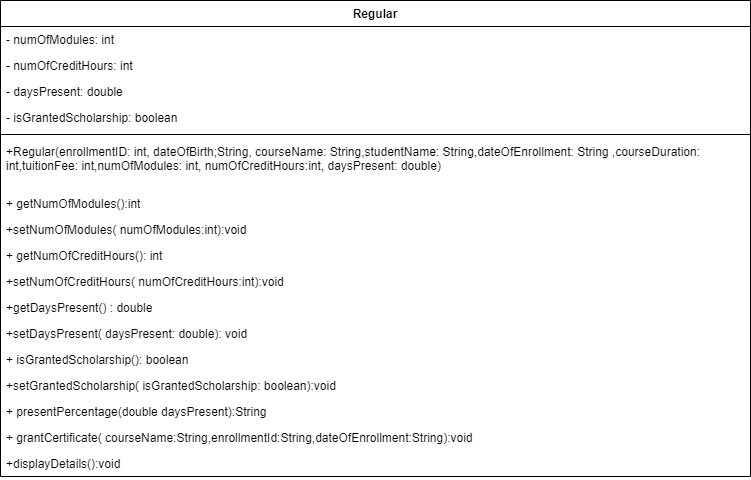

The diagram above was exported from draw.io. Its source (the exported page's mxGraphModel, read from the mxfile embedded in the PNG):
<mxGraphModel dx="695" dy="708" grid="1" gridSize="10" guides="1" tooltips="1" connect="1" arrows="1" fold="1" page="1" pageScale="1" pageWidth="850" pageHeight="1100" math="0" shadow="0">
  <root>
    <mxCell id="0" />
    <mxCell id="1" parent="0" />
    <mxCell id="OBnnPU-bKzp3hr-23AhQ-27" value="Regular" style="swimlane;fontStyle=1;align=center;verticalAlign=top;childLayout=stackLayout;horizontal=1;startSize=26;horizontalStack=0;resizeParent=1;resizeParentMax=0;resizeLast=0;collapsible=1;marginBottom=0;whiteSpace=wrap;html=1;" vertex="1" parent="1">
      <mxGeometry x="50" y="490" width="750" height="476" as="geometry" />
    </mxCell>
    <mxCell id="OBnnPU-bKzp3hr-23AhQ-28" value="-&amp;nbsp;numOfModules: int&amp;nbsp;" style="text;strokeColor=none;fillColor=none;align=left;verticalAlign=top;spacingLeft=4;spacingRight=4;overflow=hidden;rotatable=0;points=[[0,0.5],[1,0.5]];portConstraint=eastwest;whiteSpace=wrap;html=1;" vertex="1" parent="OBnnPU-bKzp3hr-23AhQ-27">
      <mxGeometry y="26" width="750" height="26" as="geometry" />
    </mxCell>
    <mxCell id="OBnnPU-bKzp3hr-23AhQ-31" value="-&amp;nbsp;numOfCreditHours: int&amp;nbsp;" style="text;strokeColor=none;fillColor=none;align=left;verticalAlign=top;spacingLeft=4;spacingRight=4;overflow=hidden;rotatable=0;points=[[0,0.5],[1,0.5]];portConstraint=eastwest;whiteSpace=wrap;html=1;" vertex="1" parent="OBnnPU-bKzp3hr-23AhQ-27">
      <mxGeometry y="52" width="750" height="26" as="geometry" />
    </mxCell>
    <mxCell id="OBnnPU-bKzp3hr-23AhQ-32" value="-&amp;nbsp;daysPresent: double&amp;nbsp;" style="text;strokeColor=none;fillColor=none;align=left;verticalAlign=top;spacingLeft=4;spacingRight=4;overflow=hidden;rotatable=0;points=[[0,0.5],[1,0.5]];portConstraint=eastwest;whiteSpace=wrap;html=1;" vertex="1" parent="OBnnPU-bKzp3hr-23AhQ-27">
      <mxGeometry y="78" width="750" height="26" as="geometry" />
    </mxCell>
    <mxCell id="OBnnPU-bKzp3hr-23AhQ-33" value="-&amp;nbsp;isGrantedScholarship: boolean" style="text;strokeColor=none;fillColor=none;align=left;verticalAlign=top;spacingLeft=4;spacingRight=4;overflow=hidden;rotatable=0;points=[[0,0.5],[1,0.5]];portConstraint=eastwest;whiteSpace=wrap;html=1;" vertex="1" parent="OBnnPU-bKzp3hr-23AhQ-27">
      <mxGeometry y="104" width="750" height="26" as="geometry" />
    </mxCell>
    <mxCell id="OBnnPU-bKzp3hr-23AhQ-29" value="" style="line;strokeWidth=1;fillColor=none;align=left;verticalAlign=middle;spacingTop=-1;spacingLeft=3;spacingRight=3;rotatable=0;labelPosition=right;points=[];portConstraint=eastwest;strokeColor=inherit;" vertex="1" parent="OBnnPU-bKzp3hr-23AhQ-27">
      <mxGeometry y="130" width="750" height="8" as="geometry" />
    </mxCell>
    <mxCell id="OBnnPU-bKzp3hr-23AhQ-30" value="+Regular(enrollmentID: int,&amp;nbsp;dateOfBirth;String,&amp;nbsp;courseName: String,studentName: String,dateOfEnrollment: String ,courseDuration: int,tuitionFee: int,numOfModules: int,&amp;nbsp;numOfCreditHours:int,&amp;nbsp;daysPresent: double)" style="text;strokeColor=none;fillColor=none;align=left;verticalAlign=top;spacingLeft=4;spacingRight=4;overflow=hidden;rotatable=0;points=[[0,0.5],[1,0.5]];portConstraint=eastwest;whiteSpace=wrap;html=1;" vertex="1" parent="OBnnPU-bKzp3hr-23AhQ-27">
      <mxGeometry y="138" width="750" height="52" as="geometry" />
    </mxCell>
    <mxCell id="OBnnPU-bKzp3hr-23AhQ-35" value="+&amp;nbsp;getNumOfModules():int&amp;nbsp;&amp;nbsp;" style="text;strokeColor=none;fillColor=none;align=left;verticalAlign=top;spacingLeft=4;spacingRight=4;overflow=hidden;rotatable=0;points=[[0,0.5],[1,0.5]];portConstraint=eastwest;whiteSpace=wrap;html=1;" vertex="1" parent="OBnnPU-bKzp3hr-23AhQ-27">
      <mxGeometry y="190" width="750" height="26" as="geometry" />
    </mxCell>
    <mxCell id="OBnnPU-bKzp3hr-23AhQ-36" value="+setNumOfModules( numOfModules:int):void&amp;nbsp;" style="text;strokeColor=none;fillColor=none;align=left;verticalAlign=top;spacingLeft=4;spacingRight=4;overflow=hidden;rotatable=0;points=[[0,0.5],[1,0.5]];portConstraint=eastwest;whiteSpace=wrap;html=1;" vertex="1" parent="OBnnPU-bKzp3hr-23AhQ-27">
      <mxGeometry y="216" width="750" height="26" as="geometry" />
    </mxCell>
    <mxCell id="OBnnPU-bKzp3hr-23AhQ-37" value="+&amp;nbsp;getNumOfCreditHours(): int&amp;nbsp;" style="text;strokeColor=none;fillColor=none;align=left;verticalAlign=top;spacingLeft=4;spacingRight=4;overflow=hidden;rotatable=0;points=[[0,0.5],[1,0.5]];portConstraint=eastwest;whiteSpace=wrap;html=1;" vertex="1" parent="OBnnPU-bKzp3hr-23AhQ-27">
      <mxGeometry y="242" width="750" height="26" as="geometry" />
    </mxCell>
    <mxCell id="OBnnPU-bKzp3hr-23AhQ-38" value="+setNumOfCreditHours( numOfCreditHours:int):void&amp;nbsp;" style="text;strokeColor=none;fillColor=none;align=left;verticalAlign=top;spacingLeft=4;spacingRight=4;overflow=hidden;rotatable=0;points=[[0,0.5],[1,0.5]];portConstraint=eastwest;whiteSpace=wrap;html=1;" vertex="1" parent="OBnnPU-bKzp3hr-23AhQ-27">
      <mxGeometry y="268" width="750" height="26" as="geometry" />
    </mxCell>
    <mxCell id="OBnnPU-bKzp3hr-23AhQ-41" value="+getDaysPresent() : double" style="text;strokeColor=none;fillColor=none;align=left;verticalAlign=top;spacingLeft=4;spacingRight=4;overflow=hidden;rotatable=0;points=[[0,0.5],[1,0.5]];portConstraint=eastwest;whiteSpace=wrap;html=1;" vertex="1" parent="OBnnPU-bKzp3hr-23AhQ-27">
      <mxGeometry y="294" width="750" height="26" as="geometry" />
    </mxCell>
    <mxCell id="OBnnPU-bKzp3hr-23AhQ-39" value="+setDaysPresent( daysPresent: double): void&amp;nbsp;" style="text;strokeColor=none;fillColor=none;align=left;verticalAlign=top;spacingLeft=4;spacingRight=4;overflow=hidden;rotatable=0;points=[[0,0.5],[1,0.5]];portConstraint=eastwest;whiteSpace=wrap;html=1;" vertex="1" parent="OBnnPU-bKzp3hr-23AhQ-27">
      <mxGeometry y="320" width="750" height="26" as="geometry" />
    </mxCell>
    <mxCell id="OBnnPU-bKzp3hr-23AhQ-42" value="+&amp;nbsp;isGrantedScholarship(): boolean" style="text;strokeColor=none;fillColor=none;align=left;verticalAlign=top;spacingLeft=4;spacingRight=4;overflow=hidden;rotatable=0;points=[[0,0.5],[1,0.5]];portConstraint=eastwest;whiteSpace=wrap;html=1;" vertex="1" parent="OBnnPU-bKzp3hr-23AhQ-27">
      <mxGeometry y="346" width="750" height="26" as="geometry" />
    </mxCell>
    <mxCell id="OBnnPU-bKzp3hr-23AhQ-43" value="+setGrantedScholarship( isGrantedScholarship: boolean):void&amp;nbsp;" style="text;strokeColor=none;fillColor=none;align=left;verticalAlign=top;spacingLeft=4;spacingRight=4;overflow=hidden;rotatable=0;points=[[0,0.5],[1,0.5]];portConstraint=eastwest;whiteSpace=wrap;html=1;" vertex="1" parent="OBnnPU-bKzp3hr-23AhQ-27">
      <mxGeometry y="372" width="750" height="26" as="geometry" />
    </mxCell>
    <mxCell id="OBnnPU-bKzp3hr-23AhQ-44" value="+&amp;nbsp;presentPercentage(double daysPresent):String&amp;nbsp;" style="text;strokeColor=none;fillColor=none;align=left;verticalAlign=top;spacingLeft=4;spacingRight=4;overflow=hidden;rotatable=0;points=[[0,0.5],[1,0.5]];portConstraint=eastwest;whiteSpace=wrap;html=1;" vertex="1" parent="OBnnPU-bKzp3hr-23AhQ-27">
      <mxGeometry y="398" width="750" height="26" as="geometry" />
    </mxCell>
    <mxCell id="OBnnPU-bKzp3hr-23AhQ-45" value="+&amp;nbsp;grantCertificate(&amp;nbsp;courseName:String,enrollmentId:String,dateOfEnrollment:String):void" style="text;strokeColor=none;fillColor=none;align=left;verticalAlign=top;spacingLeft=4;spacingRight=4;overflow=hidden;rotatable=0;points=[[0,0.5],[1,0.5]];portConstraint=eastwest;whiteSpace=wrap;html=1;" vertex="1" parent="OBnnPU-bKzp3hr-23AhQ-27">
      <mxGeometry y="424" width="750" height="26" as="geometry" />
    </mxCell>
    <mxCell id="OBnnPU-bKzp3hr-23AhQ-46" value="+displayDetails():void&amp;nbsp;" style="text;strokeColor=none;fillColor=none;align=left;verticalAlign=top;spacingLeft=4;spacingRight=4;overflow=hidden;rotatable=0;points=[[0,0.5],[1,0.5]];portConstraint=eastwest;whiteSpace=wrap;html=1;" vertex="1" parent="OBnnPU-bKzp3hr-23AhQ-27">
      <mxGeometry y="450" width="750" height="26" as="geometry" />
    </mxCell>
  </root>
</mxGraphModel>